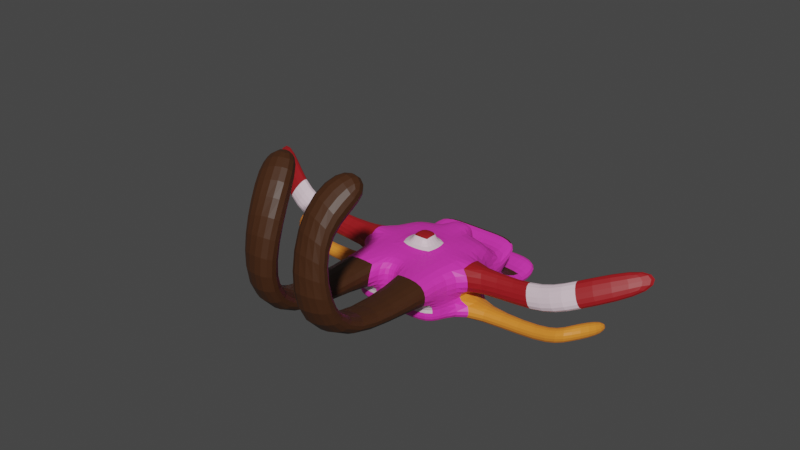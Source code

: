 # Source: queensprunkles.blend  (saved by Blender 3.4.6; exported with 4.5.12 LTS)
import bpy
from mathutils import Matrix  # noqa: F401  (used for matrix-valued properties, if any)

bpy.ops.wm.read_factory_settings(use_empty=True)
scene = bpy.context.scene
scene.name = 'Scene'

# ---- collections
col_collection = bpy.data.collections.new('Collection'); scene.collection.children.link(col_collection)

# ---- materials (node trees are filled in below, after node groups)
mat_material = bpy.data.materials.new('Material')
mat_material.alpha_threshold = 0.0
mat_material.use_transparent_shadow = False
mat_material.roughness = 0.5
mat_material.line_color = (0.0, 0.0, 0.0, 1.0)
mat_material_001 = bpy.data.materials.new('Material.001')
mat_material_001.use_transparent_shadow = False
mat_material_002 = bpy.data.materials.new('Material.002')
mat_material_002.use_transparent_shadow = False
mat_material_003 = bpy.data.materials.new('Material.003')
mat_material_003.use_transparent_shadow = False
mat_material_004 = bpy.data.materials.new('Material.004')
mat_material_004.use_transparent_shadow = False
mat_material_005 = bpy.data.materials.new('Material.005')
mat_material_005.use_transparent_shadow = False

# ---- material node trees
mat_material.use_nodes = True; mat_material.node_tree.nodes.clear()
_N = mat_material.node_tree.nodes; _L = mat_material.node_tree.links
n0 = _N.new('ShaderNodeOutputMaterial'); n0.name = 'Material Output'; n0.location = (300, 300)
n1 = _N.new('ShaderNodeBsdfPrincipled'); n1.name = 'Principled BSDF'; n1.location = (10, 300)
n1.distribution = 'GGX'
n1.subsurface_method = 'RANDOM_WALK_SKIN'
n1.inputs[0].default_value = (0.8, 0.6263, 0.704, 1.0)
n1.inputs[3].default_value = 1.45
n1.inputs[27].default_value = (0.0, 0.0, 0.0, 1.0)
n1.inputs[28].default_value = 1.0
_L.new(n1.outputs[0], n0.inputs[0])
n0.is_active_output = True
mat_material_001.use_nodes = True; mat_material_001.node_tree.nodes.clear()
_N = mat_material_001.node_tree.nodes; _L = mat_material_001.node_tree.links
n0 = _N.new('ShaderNodeBsdfPrincipled'); n0.name = 'Principled BSDF'; n0.location = (10, 300)
n0.distribution = 'GGX'
n0.subsurface_method = 'RANDOM_WALK_SKIN'
n0.inputs[0].default_value = (0.05359, 0.01832, 0.00534, 1.0)
n0.inputs[3].default_value = 1.45
n0.inputs[27].default_value = (0.0, 0.0, 0.0, 1.0)
n0.inputs[28].default_value = 1.0
n1 = _N.new('ShaderNodeOutputMaterial'); n1.name = 'Material Output'; n1.location = (300, 300)
_L.new(n0.outputs[0], n1.inputs[0])
n1.is_active_output = True
mat_material_002.use_nodes = True; mat_material_002.node_tree.nodes.clear()
_N = mat_material_002.node_tree.nodes; _L = mat_material_002.node_tree.links
n0 = _N.new('ShaderNodeBsdfPrincipled'); n0.name = 'Principled BSDF'; n0.location = (10, 300)
n0.distribution = 'GGX'
n0.subsurface_method = 'RANDOM_WALK_SKIN'
n0.inputs[0].default_value = (0.8, 0.03761, 0.4772, 1.0)
n0.inputs[3].default_value = 1.45
n0.inputs[27].default_value = (0.0, 0.0, 0.0, 1.0)
n0.inputs[28].default_value = 1.0
n1 = _N.new('ShaderNodeOutputMaterial'); n1.name = 'Material Output'; n1.location = (300, 300)
_L.new(n0.outputs[0], n1.inputs[0])
n1.is_active_output = True
mat_material_003.use_nodes = True; mat_material_003.node_tree.nodes.clear()
_N = mat_material_003.node_tree.nodes; _L = mat_material_003.node_tree.links
n0 = _N.new('ShaderNodeBsdfPrincipled'); n0.name = 'Principled BSDF'; n0.location = (10, 300)
n0.distribution = 'GGX'
n0.subsurface_method = 'RANDOM_WALK_SKIN'
n0.inputs[0].default_value = (0.8, 0.2452, 0.02707, 1.0)
n0.inputs[3].default_value = 1.45
n0.inputs[27].default_value = (0.0, 0.0, 0.0, 1.0)
n0.inputs[28].default_value = 1.0
n1 = _N.new('ShaderNodeOutputMaterial'); n1.name = 'Material Output'; n1.location = (300, 300)
_L.new(n0.outputs[0], n1.inputs[0])
n1.is_active_output = True
mat_material_004.use_nodes = True; mat_material_004.node_tree.nodes.clear()
_N = mat_material_004.node_tree.nodes; _L = mat_material_004.node_tree.links
n0 = _N.new('ShaderNodeBsdfPrincipled'); n0.name = 'Principled BSDF'; n0.location = (10, 300)
n0.distribution = 'GGX'
n0.subsurface_method = 'RANDOM_WALK_SKIN'
n0.inputs[0].default_value = (0.3299, 0.00859, 0.01204, 1.0)
n0.inputs[3].default_value = 1.45
n0.inputs[27].default_value = (0.0, 0.0, 0.0, 1.0)
n0.inputs[28].default_value = 1.0
n1 = _N.new('ShaderNodeOutputMaterial'); n1.name = 'Material Output'; n1.location = (300, 300)
_L.new(n0.outputs[0], n1.inputs[0])
n1.is_active_output = True
mat_material_005.use_nodes = True; mat_material_005.node_tree.nodes.clear()
_N = mat_material_005.node_tree.nodes; _L = mat_material_005.node_tree.links
n0 = _N.new('ShaderNodeBsdfPrincipled'); n0.name = 'Principled BSDF'; n0.location = (10, 300)
n0.distribution = 'GGX'
n0.subsurface_method = 'RANDOM_WALK_SKIN'
n0.inputs[0].default_value = (0.0, 0.0, 0.0, 1.0)
n0.inputs[3].default_value = 1.45
n0.inputs[27].default_value = (0.0, 0.0, 0.0, 1.0)
n0.inputs[28].default_value = 1.0
n1 = _N.new('ShaderNodeOutputMaterial'); n1.name = 'Material Output'; n1.location = (300, 300)
_L.new(n0.outputs[0], n1.inputs[0])
n1.is_active_output = True

# ---- world
world_world = bpy.data.worlds.new('World'); scene.world = world_world
world_world.use_nodes = True; world_world.node_tree.nodes.clear()
_N = world_world.node_tree.nodes; _L = world_world.node_tree.links
n0 = _N.new('ShaderNodeOutputWorld'); n0.name = 'World Output'; n0.location = (300, 300)
n1 = _N.new('ShaderNodeBackground'); n1.name = 'Background'; n1.location = (10, 300)
n1.inputs[0].default_value = (0.05088, 0.05088, 0.05088, 1.0)
_L.new(n1.outputs[0], n0.inputs[0])
n0.is_active_output = True
world_world.color = (0.05088, 0.05088, 0.05088)
world_world.use_sun_shadow = False
world_world.sun_shadow_jitter_overblur = 0.0

# ---- meshes
me_cube = bpy.data.meshes.new('Cube')
me_cube.from_pydata([(0.0, 0.8854, 2.112), (0.0, 0.8854, 0.112), (0.0, -1.115, 2.112), (0.0, -1.115, 0.112), (-6.814, 0.8854, 2.112), (-6.814, 0.8854, 0.112), (-6.814, -1.115, 2.112), (-6.814, -1.115, 0.112), (-6.814, -6.584, 0.112), (-6.814, -6.584, 2.112), (0.0, -6.584, 2.112), (0.0, -6.584, 0.112), (0.0, 6.564, 0.112), (-6.814, 6.564, 0.112), (0.0, 8.252, 2.084), (-6.814, 8.252, 2.084), (0.0, -1.115, 7.529), (-6.814, -1.115, 7.529), (0.0, 0.8854, 7.529), (-6.814, 0.8854, 7.529), (0.0, -6.584, 7.529), (-6.814, -6.584, 7.529), (-6.814, 6.564, 7.529), (0.0, 6.564, 7.529), (-1.698, 0.8854, 0.112), (-1.698, -1.115, 0.112), (-1.698, -6.584, 2.112), (-1.698, -6.584, 0.112), (-1.698, 6.564, 0.112), (-1.698, 8.252, 2.084), (-1.698, -1.115, 7.529), (-1.698, 0.8854, 7.529), (-1.698, -6.584, 7.529), (-1.698, 6.564, 7.529), (0.0, 2.033, 9.099), (0.0, -1.54, 9.099), (-1.206, 2.033, 9.099), (-1.206, -1.54, 9.099), (0.0, -6.584, 3.946), (0.0, -1.115, 3.946), (-6.814, 0.8854, 3.946), (-6.814, 8.252, 3.918), (-6.814, -1.115, 3.946), (0.0, 0.8854, 3.946), (-6.814, -6.584, 3.946), (0.0, 8.252, 3.918), (-1.698, 8.252, 3.918), (-1.698, -6.584, 3.946), (-1.698, 8.954, 7.529), (0.0, 8.954, 7.529), (0.0, 8.954, 3.946), (-1.698, 8.954, 3.946), (-1.698, 12.45, 3.857), (0.0, 12.45, 3.857), (-6.814, 12.45, 5.691), (-6.814, 12.45, 3.857), (0.0, 12.45, 5.691), (-1.698, 12.45, 5.691), (-1.698, 14.29, -3.35), (-6.814, 14.29, -3.35), (0.0, 13.31, -0.9461), (0.0, 14.29, -3.35), (-6.814, 13.31, -0.9461), (-1.698, 13.31, -0.9461), (-1.698, 18.28, -1.721), (-6.814, 18.28, -1.721), (0.0, 17.3, 0.6821), (0.0, 18.28, -1.721), (-6.814, 17.3, 0.6821), (-1.698, 17.3, 0.6821), (-16.62, -0.2603, 7.53), (-17.1, 1.549, 6.825), (-18.59, 0.03116, 3.945), (-18.11, -1.778, 4.651), (-20.97, -0.4819, 9.909), (-21.45, 1.328, 9.204), (-22.94, -0.1904, 6.324), (-22.47, -2.0, 7.029), (-19.02, 0.8854, 0.112), (-19.02, -1.115, 0.112), (-19.02, -1.115, 2.112), (-19.02, 0.8854, 2.112), (-21.22, 0.5257, 2.067), (-22.61, -0.9035, 1.945), (-22.68, -0.9996, 3.941), (-21.29, 0.4296, 4.063), (-23.63, 5.837, 1.623), (-25.02, 4.408, 1.501), (-25.1, 4.312, 3.497), (-23.71, 5.741, 3.619), (-1.401, -20.13, 6.331), (-6.418, -19.36, 6.958), (-7.111, -22.37, 5.145), (-2.094, -23.14, 4.518), (-1.031, -24.53, 11.78), (-5.766, -22.6, 11.81), (-7.083, -25.83, 12.6), (-2.347, -27.77, 12.58), (-0.5993, -21.64, 20.92), (-5.251, -22.72, 19.09), (-5.855, -24.88, 21.89), (-1.203, -23.8, 23.72), (-3.324, -16.12, 24.58), (-7.976, -17.2, 22.75), (-8.579, -19.35, 25.55), (-3.927, -18.27, 27.38), (-29.69, 4.99, 13.26), (-29.35, 6.711, 12.3), (-31.16, 5.494, 9.463), (-31.5, 3.773, 10.42)], [], [(42, 17, 70, 73), (25, 3, 11, 27), (4, 5, 78, 81), (24, 1, 3, 25), (1, 0, 2, 3), (0, 1, 12, 14), (27, 26, 9, 8), (41, 40, 19, 22), (3, 2, 10, 11), (6, 7, 8, 9), (29, 14, 60, 63), (5, 4, 15, 13), (24, 5, 13, 28), (38, 39, 16, 20), (31, 19, 17, 30), (30, 17, 21, 32), (31, 18, 23, 33), (39, 43, 18, 16), (42, 44, 21, 17), (43, 45, 23, 18), (47, 38, 20, 32), (46, 41, 22, 33), (45, 46, 51, 50), (44, 47, 93, 92), (19, 31, 33, 22), (16, 30, 32, 20), (30, 16, 35, 37), (1, 24, 28, 12), (15, 29, 63, 62), (11, 10, 26, 27), (5, 24, 25, 7), (7, 25, 27, 8), (34, 36, 37, 35), (18, 31, 36, 34), (16, 18, 34, 35), (31, 30, 37, 36), (9, 26, 47, 44), (29, 15, 55, 52), (41, 46, 57, 54), (26, 10, 38, 47), (0, 14, 45, 43), (6, 9, 44, 42), (2, 0, 43, 39), (10, 2, 39, 38), (15, 4, 40, 41), (4, 6, 42, 40), (50, 51, 48, 49), (33, 23, 49, 48), (23, 45, 50, 49), (46, 33, 48, 51), (53, 52, 57, 56), (52, 55, 54, 57), (14, 29, 52, 53), (46, 45, 56, 57), (15, 41, 54, 55), (45, 14, 53, 56), (63, 60, 66, 69), (62, 63, 69, 68), (14, 12, 61, 60), (12, 28, 58, 61), (13, 15, 62, 59), (28, 13, 59, 58), (64, 69, 66, 67), (65, 68, 69, 64), (60, 61, 67, 66), (61, 58, 64, 67), (59, 62, 68, 65), (58, 59, 65, 64), (72, 73, 77, 76), (19, 40, 72, 71), (40, 42, 73, 72), (17, 19, 71, 70), (77, 74, 106, 109), (71, 72, 76, 75), (73, 70, 74, 77), (70, 71, 75, 74), (80, 81, 85, 84), (7, 6, 80, 79), (5, 7, 79, 78), (6, 4, 81, 80), (83, 84, 88, 87), (79, 80, 84, 83), (81, 78, 82, 85), (78, 79, 83, 82), (87, 88, 89, 86), (85, 82, 86, 89), (82, 83, 87, 86), (84, 85, 89, 88), (92, 93, 97, 96), (32, 21, 91, 90), (47, 32, 90, 93), (21, 44, 92, 91), (97, 94, 98, 101), (91, 92, 96, 95), (93, 90, 94, 97), (90, 91, 95, 94), (101, 98, 102, 105), (94, 95, 99, 98), (96, 97, 101, 100), (95, 96, 100, 99), (104, 105, 102, 103), (98, 99, 103, 102), (100, 101, 105, 104), (99, 100, 104, 103), (108, 109, 106, 107), (74, 75, 107, 106), (76, 77, 109, 108), (75, 76, 108, 107)])
me_cube.polygons.foreach_set('material_index', [4, 2, 3, 2, 0, 0, 2, 2, 0, 2, 1, 2, 2, 0, 2, 2, 2, 0, 2, 0, 2, 2, 0, 1, 2, 2, 0, 2, 1, 2, 2, 2, 4, 0, 0, 0, 0, 1, 2, 2, 0, 2, 0, 0, 2, 3, 5, 2, 0, 2, 1, 1, 1, 2, 2, 2, 2, 2, 2, 2, 2, 2, 2, 2, 2, 2, 2, 2, 0, 4, 4, 4, 4, 0, 0, 0, 3, 3, 3, 3, 3, 3, 3, 3, 3, 3, 3, 3, 1, 1, 1, 1, 1, 1, 1, 1, 1, 1, 1, 1, 1, 1, 1, 1, 4, 4, 4, 4])
_uv = me_cube.uv_layers.new(name='UVMap')
_uv.uv.foreach_set('vector', [0.625, 0.0, 0.625, 0.0, 0.625, 0.0, 0.625, 0.0, 0.3127, 0.75, 0.375, 0.75, 0.375, 0.75, 0.3127, 0.75, 0.625, 0.25, 0.375, 0.25, 0.375, 0.25, 0.625, 0.25, 0.3127, 0.5, 0.375, 0.5, 0.375, 0.75, 0.3127, 0.75, 0.375, 0.5, 0.625, 0.5, 0.625, 0.75, 0.375, 0.75, 0.625, 0.5, 0.375, 0.5, 0.375, 0.5, 0.625, 0.5, 0.375, 0.8123, 0.625, 0.8123, 0.625, 1.0, 0.375, 1.0, 0.625, 0.25, 0.625, 0.25, 0.625, 0.25, 0.625, 0.25, 0.375, 0.75, 0.625, 0.75, 0.625, 0.75, 0.375, 0.75, 0.625, 0.0, 0.375, 0.0, 0.375, 0.0, 0.625, 0.0, 0.625, 0.4377, 0.625, 0.5, 0.625, 0.5, 0.625, 0.4377, 0.375, 0.25, 0.625, 0.25, 0.625, 0.25, 0.375, 0.25, 0.3127, 0.5, 0.125, 0.5, 0.125, 0.5, 0.3127, 0.5, 0.625, 0.75, 0.625, 0.75, 0.625, 0.75, 0.625, 0.75, 0.6873, 0.5, 0.875, 0.5, 0.875, 0.75, 0.6873, 0.75, 0.6873, 0.75, 0.875, 0.75, 0.875, 0.75, 0.6873, 0.75, 0.6873, 0.5, 0.625, 0.5, 0.625, 0.5, 0.6873, 0.5, 0.625, 0.75, 0.625, 0.5, 0.625, 0.5, 0.625, 0.75, 0.625, 0.0, 0.625, 0.0, 0.625, 0.0, 0.625, 0.0, 0.625, 0.5, 0.625, 0.5, 0.625, 0.5, 0.625, 0.5, 0.625, 0.8123, 0.625, 0.75, 0.625, 0.75, 0.625, 0.8123, 0.625, 0.4377, 0.625, 0.25, 0.625, 0.25, 0.625, 0.4377, 0.625, 0.5, 0.625, 0.4377, 0.625, 0.4377, 0.625, 0.5, 0.625, 1.0, 0.625, 0.8123, 0.625, 0.8123, 0.625, 1.0, 0.875, 0.5, 0.6873, 0.5, 0.6873, 0.5, 0.875, 0.5, 0.625, 0.75, 0.6873, 0.75, 0.6873, 0.75, 0.625, 0.75, 0.6873, 0.75, 0.625, 0.75, 0.625, 0.75, 0.6873, 0.75, 0.375, 0.5, 0.3127, 0.5, 0.3127, 0.5, 0.375, 0.5, 0.625, 0.25, 0.625, 0.4377, 0.625, 0.4377, 0.625, 0.25, 0.375, 0.75, 0.625, 0.75, 0.625, 0.8123, 0.375, 0.8123, 0.125, 0.5, 0.3127, 0.5, 0.3127, 0.75, 0.125, 0.75, 0.125, 0.75, 0.3127, 0.75, 0.3127, 0.75, 0.125, 0.75, 0.625, 0.5, 0.6873, 0.5, 0.6873, 0.75, 0.625, 0.75, 0.625, 0.5, 0.6873, 0.5, 0.6873, 0.5, 0.625, 0.5, 0.625, 0.75, 0.625, 0.5, 0.625, 0.5, 0.625, 0.75, 0.6873, 0.5, 0.6873, 0.75, 0.6873, 0.75, 0.6873, 0.5, 0.625, 1.0, 0.625, 0.8123, 0.625, 0.8123, 0.625, 1.0, 0.625, 0.4377, 0.625, 0.25, 0.625, 0.25, 0.625, 0.4377, 0.625, 0.25, 0.625, 0.4377, 0.625, 0.4377, 0.625, 0.25, 0.625, 0.8123, 0.625, 0.75, 0.625, 0.75, 0.625, 0.8123, 0.625, 0.5, 0.625, 0.5, 0.625, 0.5, 0.625, 0.5, 0.625, 0.0, 0.625, 0.0, 0.625, 0.0, 0.625, 0.0, 0.625, 0.75, 0.625, 0.5, 0.625, 0.5, 0.625, 0.75, 0.625, 0.75, 0.625, 0.75, 0.625, 0.75, 0.625, 0.75, 0.625, 0.25, 0.625, 0.25, 0.625, 0.25, 0.625, 0.25, 0.625, 0.25, 0.625, 0.0, 0.625, 0.0, 0.625, 0.25, 0.625, 0.5, 0.625, 0.4377, 0.625, 0.4377, 0.625, 0.5, 0.6873, 0.5, 0.625, 0.5, 0.625, 0.5, 0.6873, 0.5, 0.625, 0.5, 0.625, 0.5, 0.625, 0.5, 0.625, 0.5, 0.625, 0.4377, 0.625, 0.4377, 0.625, 0.4377, 0.625, 0.4377, 0.625, 0.5, 0.625, 0.4377, 0.625, 0.4377, 0.625, 0.5, 0.625, 0.4377, 0.625, 0.25, 0.625, 0.25, 0.625, 0.4377, 0.625, 0.5, 0.625, 0.4377, 0.625, 0.4377, 0.625, 0.5, 0.625, 0.4377, 0.625, 0.5, 0.625, 0.5, 0.625, 0.4377, 0.625, 0.25, 0.625, 0.25, 0.625, 0.25, 0.625, 0.25, 0.625, 0.5, 0.625, 0.5, 0.625, 0.5, 0.625, 0.5, 0.625, 0.4377, 0.625, 0.5, 0.625, 0.5, 0.625, 0.4377, 0.625, 0.25, 0.625, 0.4377, 0.625, 0.4377, 0.625, 0.25, 0.625, 0.5, 0.375, 0.5, 0.375, 0.5, 0.625, 0.5, 0.375, 0.5, 0.3127, 0.5, 0.3127, 0.5, 0.375, 0.5, 0.375, 0.25, 0.625, 0.25, 0.625, 0.25, 0.375, 0.25, 0.3127, 0.5, 0.125, 0.5, 0.125, 0.5, 0.3127, 0.5, 0.375, 0.4377, 0.625, 0.4377, 0.625, 0.5, 0.375, 0.5, 0.375, 0.25, 0.625, 0.25, 0.625, 0.4377, 0.375, 0.4377, 0.625, 0.5, 0.375, 0.5, 0.375, 0.5, 0.625, 0.5, 0.375, 0.5, 0.3127, 0.5, 0.3127, 0.5, 0.375, 0.5, 0.375, 0.25, 0.625, 0.25, 0.625, 0.25, 0.375, 0.25, 0.3127, 0.5, 0.125, 0.5, 0.125, 0.5, 0.3127, 0.5, 0.625, 0.25, 0.625, 0.0, 0.625, 0.0, 0.625, 0.25, 0.625, 0.25, 0.625, 0.25, 0.625, 0.25, 0.625, 0.25, 0.625, 0.25, 0.625, 0.0, 0.625, 0.0, 0.625, 0.25, 0.875, 0.75, 0.875, 0.5, 0.875, 0.5, 0.875, 0.75, 0.625, 0.0, 0.625, 0.0, 0.625, 0.0, 0.625, 0.0, 0.625, 0.25, 0.625, 0.25, 0.625, 0.25, 0.625, 0.25, 0.625, 0.0, 0.625, 0.0, 0.625, 0.0, 0.625, 0.0, 0.875, 0.75, 0.875, 0.5, 0.875, 0.5, 0.875, 0.75, 0.625, 0.0, 0.625, 0.25, 0.625, 0.25, 0.625, 0.0, 0.375, 0.0, 0.625, 0.0, 0.625, 0.0, 0.375, 0.0, 0.125, 0.5, 0.125, 0.75, 0.125, 0.75, 0.125, 0.5, 0.625, 0.0, 0.625, 0.25, 0.625, 0.25, 0.625, 0.0, 0.375, 0.0, 0.625, 0.0, 0.625, 0.0, 0.375, 0.0, 0.375, 0.0, 0.625, 0.0, 0.625, 0.0, 0.375, 0.0, 0.625, 0.25, 0.375, 0.25, 0.375, 0.25, 0.625, 0.25, 0.125, 0.5, 0.125, 0.75, 0.125, 0.75, 0.125, 0.5, 0.375, 0.0, 0.625, 0.0, 0.625, 0.25, 0.375, 0.25, 0.625, 0.25, 0.375, 0.25, 0.375, 0.25, 0.625, 0.25, 0.125, 0.5, 0.125, 0.75, 0.125, 0.75, 0.125, 0.5, 0.625, 0.0, 0.625, 0.25, 0.625, 0.25, 0.625, 0.0, 0.625, 1.0, 0.625, 0.8123, 0.625, 0.8123, 0.625, 1.0, 0.6873, 0.75, 0.875, 0.75, 0.875, 0.75, 0.6873, 0.75, 0.625, 0.8123, 0.625, 0.8123, 0.625, 0.8123, 0.625, 0.8123, 0.625, 0.0, 0.625, 0.0, 0.625, 0.0, 0.625, 0.0, 0.625, 0.8123, 0.625, 0.8123, 0.625, 0.8123, 0.625, 0.8123, 0.625, 0.0, 0.625, 0.0, 0.625, 0.0, 0.625, 0.0, 0.625, 0.8123, 0.625, 0.8123, 0.625, 0.8123, 0.625, 0.8123, 0.6873, 0.75, 0.875, 0.75, 0.875, 0.75, 0.6873, 0.75, 0.625, 0.8123, 0.625, 0.8123, 0.625, 0.8123, 0.625, 0.8123, 0.6873, 0.75, 0.875, 0.75, 0.875, 0.75, 0.6873, 0.75, 0.625, 1.0, 0.625, 0.8123, 0.625, 0.8123, 0.625, 1.0, 0.625, 0.0, 0.625, 0.0, 0.625, 0.0, 0.625, 0.0, 0.625, 1.0, 0.625, 0.8123, 0.625, 0.8123, 0.625, 1.0, 0.6873, 0.75, 0.875, 0.75, 0.875, 0.75, 0.6873, 0.75, 0.625, 1.0, 0.625, 0.8123, 0.625, 0.8123, 0.625, 1.0, 0.625, 0.0, 0.625, 0.0, 0.625, 0.0, 0.625, 0.0, 0.625, 0.25, 0.625, 0.0, 0.625, 0.0, 0.625, 0.25, 0.875, 0.75, 0.875, 0.5, 0.875, 0.5, 0.875, 0.75, 0.625, 0.25, 0.625, 0.0, 0.625, 0.0, 0.625, 0.25, 0.625, 0.25, 0.625, 0.25, 0.625, 0.25, 0.625, 0.25])
me_cube.materials.append(mat_material)
me_cube.materials.append(mat_material_001)
me_cube.materials.append(mat_material_002)
me_cube.materials.append(mat_material_003)
me_cube.materials.append(mat_material_004)
me_cube.materials.append(mat_material_005)
me_cube.use_mirror_vertex_groups = False
me_cube.update()

# ---- objects
ob_cube = bpy.data.objects.new('Cube', me_cube)

# ---- transforms, parenting, visibility, modifiers, constraints
ob_cube.location = (0.0, 0.0, 0.0)
ob_cube.lock_rotations_4d = False
ob_cube.empty_display_type = 'ARROWS'
ob_cube.lineart.crease_threshold = 0.0
_m = ob_cube.modifiers.new('Mirror', 'MIRROR')
_m.use_clip = True
_m = ob_cube.modifiers.new('Subdivision', 'SUBSURF')

# ---- collection membership
col_collection.objects.link(ob_cube)

# ---- scene / render settings (as saved in the file)
scene.frame_start = 1; scene.frame_end = 250; scene.frame_set(1)
scene.render.engine = 'BLENDER_EEVEE_NEXT'
scene.cycles.sampling_pattern = 'TABULATED_SOBOL'
scene.cycles.use_light_tree = False
scene.view_settings.view_transform = 'Filmic'
bpy.context.view_layer.update()

# ---- added for rendering (the .blend has no active camera and no usable light): camera, sun
cam_auto = bpy.data.cameras.new('AutoCamera')
cam_auto.lens = 50.0
cam_auto.sensor_width = 36.0
cam_auto.clip_end = 1361.9
ob_auto_camera = bpy.data.objects.new('AutoCamera', cam_auto)
scene.collection.objects.link(ob_auto_camera)
ob_auto_camera.location = (77.6017, -97.8632, 74.0969)
ob_auto_camera.rotation_euler = (1.09748, -7.21219e-08, 0.694738)
scene.camera = ob_auto_camera
light_auto_sun = bpy.data.lights.new('AutoSun', 'SUN')
light_auto_sun.energy = 3.0
light_auto_sun.angle = 0.0523599
ob_auto_sun = bpy.data.objects.new('AutoSun', light_auto_sun)
scene.collection.objects.link(ob_auto_sun)
ob_auto_sun.rotation_euler = (0.872665, 0.174533, 0.523599)
bpy.context.view_layer.update()
